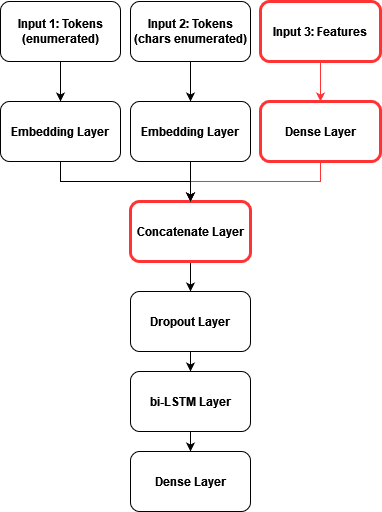

The diagram above was exported from draw.io. Its source (the exported page's mxGraphModel, read from the mxfile embedded in the PNG):
<mxGraphModel dx="782" dy="374" grid="1" gridSize="10" guides="1" tooltips="1" connect="1" arrows="1" fold="1" page="1" pageScale="1" pageWidth="850" pageHeight="1100" math="0" shadow="0">
  <root>
    <mxCell id="0" />
    <mxCell id="1" parent="0" />
    <mxCell id="RUvTcTj0OsseA2-S66wz-12" style="edgeStyle=orthogonalEdgeStyle;rounded=0;orthogonalLoop=1;jettySize=auto;html=1;exitX=0.5;exitY=1;exitDx=0;exitDy=0;entryX=0.5;entryY=0;entryDx=0;entryDy=0;" edge="1" parent="1" source="RUvTcTj0OsseA2-S66wz-3" target="RUvTcTj0OsseA2-S66wz-6">
      <mxGeometry relative="1" as="geometry" />
    </mxCell>
    <mxCell id="RUvTcTj0OsseA2-S66wz-3" value="&lt;b&gt;Input 1: Tokens (enumerated)&lt;/b&gt;" style="rounded=1;whiteSpace=wrap;html=1;perimeterSpacing=0;" vertex="1" parent="1">
      <mxGeometry x="400" y="40" width="120" height="60" as="geometry" />
    </mxCell>
    <mxCell id="RUvTcTj0OsseA2-S66wz-13" style="edgeStyle=orthogonalEdgeStyle;rounded=0;orthogonalLoop=1;jettySize=auto;html=1;exitX=0.5;exitY=1;exitDx=0;exitDy=0;entryX=0.5;entryY=0;entryDx=0;entryDy=0;strokeColor=#FF3333;" edge="1" parent="1" source="RUvTcTj0OsseA2-S66wz-4" target="RUvTcTj0OsseA2-S66wz-5">
      <mxGeometry relative="1" as="geometry" />
    </mxCell>
    <mxCell id="RUvTcTj0OsseA2-S66wz-4" value="&lt;b&gt;Input 3: Features&lt;/b&gt;" style="rounded=1;whiteSpace=wrap;html=1;strokeColor=#FF3333;strokeWidth=3;glass=0;" vertex="1" parent="1">
      <mxGeometry x="660" y="40" width="120" height="60" as="geometry" />
    </mxCell>
    <mxCell id="RUvTcTj0OsseA2-S66wz-15" style="edgeStyle=orthogonalEdgeStyle;rounded=0;orthogonalLoop=1;jettySize=auto;html=1;exitX=0.5;exitY=1;exitDx=0;exitDy=0;strokeColor=#FF3333;entryX=0.5;entryY=0;entryDx=0;entryDy=0;" edge="1" parent="1" source="RUvTcTj0OsseA2-S66wz-5" target="RUvTcTj0OsseA2-S66wz-7">
      <mxGeometry relative="1" as="geometry">
        <mxPoint x="540" y="240" as="targetPoint" />
      </mxGeometry>
    </mxCell>
    <mxCell id="RUvTcTj0OsseA2-S66wz-5" value="&lt;b&gt;Dense Layer&lt;/b&gt;" style="rounded=1;whiteSpace=wrap;html=1;strokeWidth=3;strokeColor=#FF3333;" vertex="1" parent="1">
      <mxGeometry x="660" y="140" width="120" height="60" as="geometry" />
    </mxCell>
    <mxCell id="RUvTcTj0OsseA2-S66wz-14" style="edgeStyle=orthogonalEdgeStyle;rounded=0;orthogonalLoop=1;jettySize=auto;html=1;exitX=0.5;exitY=1;exitDx=0;exitDy=0;" edge="1" parent="1" source="RUvTcTj0OsseA2-S66wz-6" target="RUvTcTj0OsseA2-S66wz-7">
      <mxGeometry relative="1" as="geometry" />
    </mxCell>
    <mxCell id="RUvTcTj0OsseA2-S66wz-6" value="&lt;b&gt;Embedding Layer &lt;/b&gt;" style="rounded=1;whiteSpace=wrap;html=1;" vertex="1" parent="1">
      <mxGeometry x="400" y="140" width="120" height="60" as="geometry" />
    </mxCell>
    <mxCell id="RUvTcTj0OsseA2-S66wz-17" style="edgeStyle=orthogonalEdgeStyle;rounded=0;orthogonalLoop=1;jettySize=auto;html=1;exitX=0.5;exitY=1;exitDx=0;exitDy=0;entryX=0.5;entryY=0;entryDx=0;entryDy=0;strokeColor=#000000;" edge="1" parent="1" source="RUvTcTj0OsseA2-S66wz-7" target="RUvTcTj0OsseA2-S66wz-8">
      <mxGeometry relative="1" as="geometry" />
    </mxCell>
    <mxCell id="RUvTcTj0OsseA2-S66wz-7" value="&lt;b&gt;Concatenate Layer&lt;/b&gt;" style="rounded=1;whiteSpace=wrap;html=1;strokeColor=#FF3333;strokeWidth=3;" vertex="1" parent="1">
      <mxGeometry x="530" y="240" width="120" height="60" as="geometry" />
    </mxCell>
    <mxCell id="RUvTcTj0OsseA2-S66wz-18" style="edgeStyle=orthogonalEdgeStyle;rounded=0;orthogonalLoop=1;jettySize=auto;html=1;exitX=0.5;exitY=1;exitDx=0;exitDy=0;entryX=0.5;entryY=0;entryDx=0;entryDy=0;strokeColor=#000000;" edge="1" parent="1" source="RUvTcTj0OsseA2-S66wz-8" target="RUvTcTj0OsseA2-S66wz-9">
      <mxGeometry relative="1" as="geometry" />
    </mxCell>
    <mxCell id="RUvTcTj0OsseA2-S66wz-8" value="&lt;b&gt;Dropout Layer&lt;/b&gt;" style="rounded=1;whiteSpace=wrap;html=1;" vertex="1" parent="1">
      <mxGeometry x="530" y="330" width="120" height="60" as="geometry" />
    </mxCell>
    <mxCell id="RUvTcTj0OsseA2-S66wz-19" style="edgeStyle=orthogonalEdgeStyle;rounded=0;orthogonalLoop=1;jettySize=auto;html=1;exitX=0.5;exitY=1;exitDx=0;exitDy=0;entryX=0.5;entryY=0;entryDx=0;entryDy=0;strokeColor=#000000;" edge="1" parent="1" source="RUvTcTj0OsseA2-S66wz-9" target="RUvTcTj0OsseA2-S66wz-10">
      <mxGeometry relative="1" as="geometry" />
    </mxCell>
    <mxCell id="RUvTcTj0OsseA2-S66wz-9" value="&lt;b&gt;bi-LSTM Layer&lt;/b&gt;" style="rounded=1;whiteSpace=wrap;html=1;" vertex="1" parent="1">
      <mxGeometry x="530" y="410" width="120" height="60" as="geometry" />
    </mxCell>
    <mxCell id="RUvTcTj0OsseA2-S66wz-10" value="&lt;b&gt;Dense Layer&lt;/b&gt;" style="rounded=1;whiteSpace=wrap;html=1;" vertex="1" parent="1">
      <mxGeometry x="530" y="490" width="120" height="60" as="geometry" />
    </mxCell>
    <mxCell id="RUvTcTj0OsseA2-S66wz-22" style="edgeStyle=orthogonalEdgeStyle;rounded=0;orthogonalLoop=1;jettySize=auto;html=1;entryX=0.5;entryY=0;entryDx=0;entryDy=0;strokeColor=#000000;" edge="1" parent="1" source="RUvTcTj0OsseA2-S66wz-20" target="RUvTcTj0OsseA2-S66wz-21">
      <mxGeometry relative="1" as="geometry" />
    </mxCell>
    <mxCell id="RUvTcTj0OsseA2-S66wz-20" value="&lt;b&gt;Input 2: Tokens&lt;/b&gt; &lt;b&gt;(chars enumerated)&lt;/b&gt;" style="rounded=1;whiteSpace=wrap;html=1;perimeterSpacing=0;" vertex="1" parent="1">
      <mxGeometry x="530" y="40" width="120" height="60" as="geometry" />
    </mxCell>
    <mxCell id="RUvTcTj0OsseA2-S66wz-23" style="edgeStyle=orthogonalEdgeStyle;rounded=0;orthogonalLoop=1;jettySize=auto;html=1;exitX=0.5;exitY=1;exitDx=0;exitDy=0;strokeColor=#000000;" edge="1" parent="1" source="RUvTcTj0OsseA2-S66wz-21">
      <mxGeometry relative="1" as="geometry">
        <mxPoint x="590" y="240" as="targetPoint" />
      </mxGeometry>
    </mxCell>
    <mxCell id="RUvTcTj0OsseA2-S66wz-21" value="&lt;b&gt;Embedding Layer &lt;/b&gt;" style="rounded=1;whiteSpace=wrap;html=1;" vertex="1" parent="1">
      <mxGeometry x="530" y="140" width="120" height="60" as="geometry" />
    </mxCell>
  </root>
</mxGraphModel>